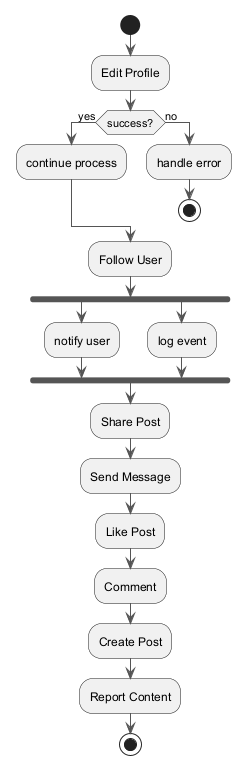

The diagram above was rendered by PlantUML. Its source (embedded in the PNG):
@startuml
skinparam monochrome true
skinparam ArrowColor #555555
start
:Edit Profile;
if (success?) then (yes)
:continue process;
else (no)
:handle error;
stop
endif
:Follow User;
fork
:notify user;
fork again
:log event;
end fork
:Share Post;
:Send Message;
:Like Post;
:Comment;
:Create Post;
:Report Content;
stop
@enduml